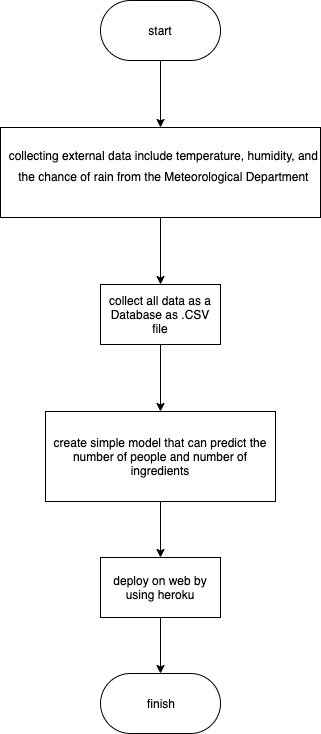

The diagram above was exported from draw.io. Its source (the exported page's mxGraphModel, read from the mxfile embedded in the PNG):
<mxGraphModel dx="1412" dy="740" grid="1" gridSize="10" guides="1" tooltips="1" connect="1" arrows="1" fold="1" page="1" pageScale="1" pageWidth="827" pageHeight="1169" math="0" shadow="0">
  <root>
    <mxCell id="0" />
    <mxCell id="1" parent="0" />
    <mxCell id="XfR4t-HQUNctFvDD17Ei-1" value="start" style="rounded=1;whiteSpace=wrap;html=1;arcSize=50;" parent="1" vertex="1">
      <mxGeometry x="330" y="173" width="120" height="60" as="geometry" />
    </mxCell>
    <mxCell id="XfR4t-HQUNctFvDD17Ei-9" style="edgeStyle=orthogonalEdgeStyle;rounded=0;orthogonalLoop=1;jettySize=auto;html=1;exitX=0.5;exitY=1;exitDx=0;exitDy=0;" parent="1" source="XfR4t-HQUNctFvDD17Ei-1" target="XfR4t-HQUNctFvDD17Ei-4" edge="1">
      <mxGeometry relative="1" as="geometry">
        <mxPoint x="390" y="260" as="sourcePoint" />
      </mxGeometry>
    </mxCell>
    <mxCell id="SoUmjxJfGIIvSYPHSjnb-2" style="edgeStyle=orthogonalEdgeStyle;rounded=0;orthogonalLoop=1;jettySize=auto;html=1;exitX=0.5;exitY=1;exitDx=0;exitDy=0;" parent="1" source="XfR4t-HQUNctFvDD17Ei-4" target="SoUmjxJfGIIvSYPHSjnb-1" edge="1">
      <mxGeometry relative="1" as="geometry" />
    </mxCell>
    <mxCell id="XfR4t-HQUNctFvDD17Ei-4" value="&lt;span id=&quot;docs-internal-guid-729a4bec-7fff-0e50-d269-ac10ea5e3174&quot;&gt;&lt;p dir=&quot;ltr&quot; style=&quot;line-height: 1.7999999999999998 ; margin-left: 5pt ; margin-top: 12pt ; margin-bottom: 0pt&quot;&gt;&lt;span style=&quot;background-color: transparent ; vertical-align: baseline ; white-space: pre-wrap&quot;&gt;&lt;br&gt;&lt;/span&gt;&lt;/p&gt;&lt;p dir=&quot;ltr&quot; style=&quot;line-height: 1.7999999999999998 ; margin-left: 5pt ; margin-top: 12pt ; margin-bottom: 0pt&quot;&gt;&lt;span style=&quot;background-color: transparent ; vertical-align: baseline ; white-space: pre-wrap&quot;&gt;collecting external data include temperature, humidity, and the chance of rain from the &lt;/span&gt;&lt;span style=&quot;background-color: transparent ; white-space: pre-wrap&quot;&gt;Meteorological Department&lt;/span&gt;&lt;/p&gt;&lt;p dir=&quot;ltr&quot; style=&quot;line-height: 1.7999999999999998 ; margin-left: 5pt ; margin-top: 12pt ; margin-bottom: 0pt&quot;&gt;&lt;span style=&quot;background-color: transparent ; vertical-align: baseline ; white-space: pre-wrap&quot;&gt;&amp;nbsp;&lt;/span&gt;&lt;/p&gt;&lt;div&gt;&lt;span style=&quot;font-family: &amp;#34;times new roman&amp;#34; ; background-color: transparent ; vertical-align: baseline ; white-space: pre-wrap&quot;&gt;&lt;br&gt;&lt;br&gt;&lt;/span&gt;&lt;/div&gt;&lt;/span&gt;" style="rounded=0;whiteSpace=wrap;html=1;verticalAlign=middle;align=center;" parent="1" vertex="1">
      <mxGeometry x="230" y="300" width="320" height="90" as="geometry" />
    </mxCell>
    <mxCell id="XfR4t-HQUNctFvDD17Ei-11" style="edgeStyle=orthogonalEdgeStyle;rounded=0;orthogonalLoop=1;jettySize=auto;html=1;exitX=0.5;exitY=1;exitDx=0;exitDy=0;entryX=0.5;entryY=0;entryDx=0;entryDy=0;" parent="1" source="XfR4t-HQUNctFvDD17Ei-5" edge="1">
      <mxGeometry relative="1" as="geometry">
        <mxPoint x="390" y="730" as="targetPoint" />
      </mxGeometry>
    </mxCell>
    <mxCell id="XfR4t-HQUNctFvDD17Ei-5" value="create simple model that can predict the number of people and number of ingredients" style="rounded=0;whiteSpace=wrap;html=1;" parent="1" vertex="1">
      <mxGeometry x="275" y="584" width="230" height="90" as="geometry" />
    </mxCell>
    <mxCell id="XfR4t-HQUNctFvDD17Ei-13" style="edgeStyle=orthogonalEdgeStyle;rounded=0;orthogonalLoop=1;jettySize=auto;html=1;exitX=0.5;exitY=1;exitDx=0;exitDy=0;entryX=0.5;entryY=0;entryDx=0;entryDy=0;" parent="1" target="XfR4t-HQUNctFvDD17Ei-12" edge="1">
      <mxGeometry relative="1" as="geometry">
        <mxPoint x="390" y="790" as="sourcePoint" />
      </mxGeometry>
    </mxCell>
    <mxCell id="XfR4t-HQUNctFvDD17Ei-12" value="finish" style="rounded=1;whiteSpace=wrap;html=1;arcSize=50;" parent="1" vertex="1">
      <mxGeometry x="330" y="846" width="120" height="60" as="geometry" />
    </mxCell>
    <mxCell id="SoUmjxJfGIIvSYPHSjnb-3" style="edgeStyle=orthogonalEdgeStyle;rounded=0;orthogonalLoop=1;jettySize=auto;html=1;exitX=0.5;exitY=1;exitDx=0;exitDy=0;entryX=0.5;entryY=0;entryDx=0;entryDy=0;" parent="1" source="SoUmjxJfGIIvSYPHSjnb-1" target="XfR4t-HQUNctFvDD17Ei-5" edge="1">
      <mxGeometry relative="1" as="geometry" />
    </mxCell>
    <mxCell id="SoUmjxJfGIIvSYPHSjnb-1" value="collect all data as a Database as .CSV file" style="rounded=0;whiteSpace=wrap;html=1;" parent="1" vertex="1">
      <mxGeometry x="330" y="457" width="120" height="60" as="geometry" />
    </mxCell>
    <mxCell id="Z3q9yICSSh4qB9ztwGiv-1" value="deploy on web by using heroku" style="rounded=0;whiteSpace=wrap;html=1;" parent="1" vertex="1">
      <mxGeometry x="330" y="730" width="120" height="60" as="geometry" />
    </mxCell>
  </root>
</mxGraphModel>